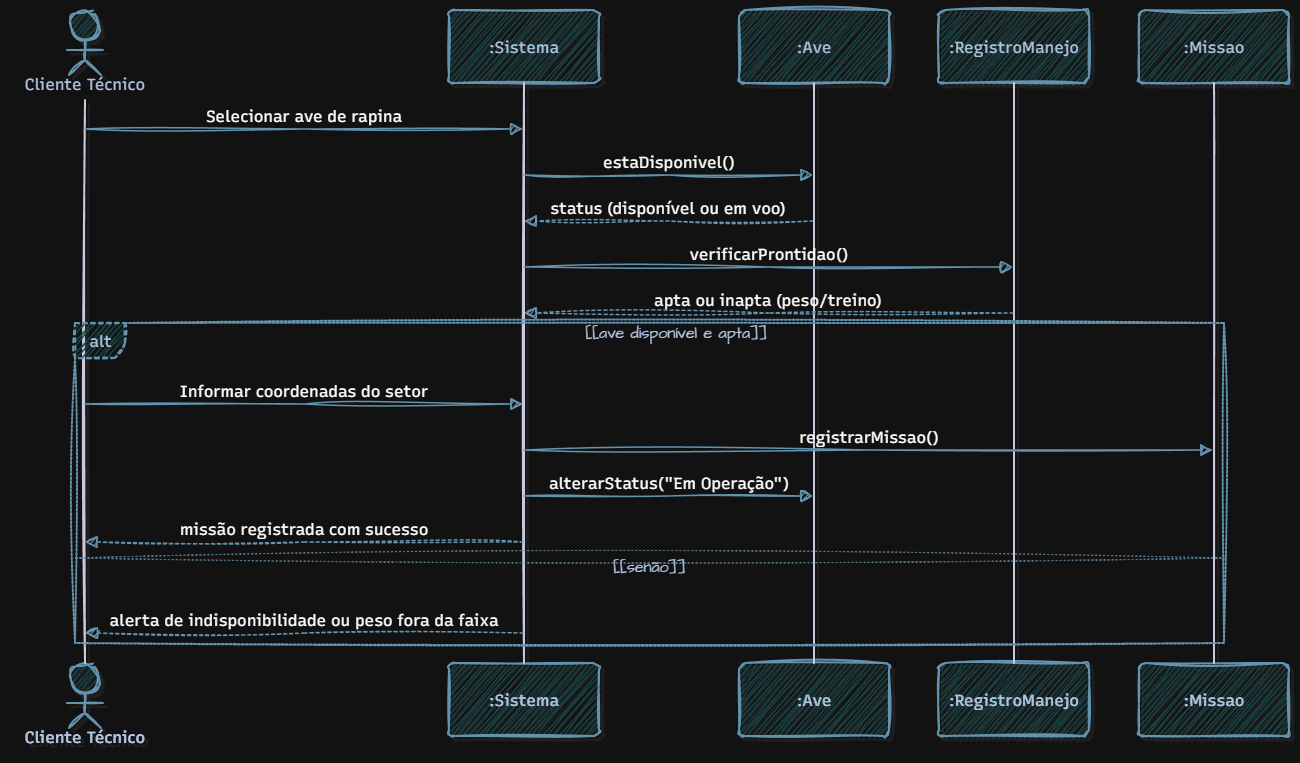

The diagram above was exported from draw.io. Its source (the exported page's mxGraphModel, read from the mxfile embedded in the PNG):
<mxGraphModel dx="1342" dy="870" grid="1" gridSize="6" guides="1" tooltips="1" connect="1" arrows="1" fold="1" page="1" pageScale="1" pageWidth="827" pageHeight="1169" math="0" shadow="0">
  <root>
    <mxCell id="0" />
    <mxCell id="1" parent="0" />
    <UserObject label="" mermaidData="{&#10;  &quot;data&quot;: &quot;sequenceDiagram\n    actor Cliente as Cliente Técnico\n    participant Sistema as :Sistema\n    participant Ave as :Ave\n    participant Manejo as :RegistroManejo\n    participant Missao as :Missao\n\n    Cliente-&gt;&gt;Sistema: Selecionar ave de rapina\n    Sistema-&gt;&gt;Ave: estaDisponivel()\n    Ave--&gt;&gt;Sistema: status (disponível ou em voo)\n\n    Sistema-&gt;&gt;Manejo: verificarProntidao()\n    Manejo--&gt;&gt;Sistema: apta ou inapta (peso/treino)\n\n    alt [ave disponível e apta]\n        Cliente-&gt;&gt;Sistema: Informar coordenadas do setor\n        Sistema-&gt;&gt;Missao: registrarMissao()\n        Sistema-&gt;&gt;Ave: alterarStatus(\&quot;Em Operação\&quot;)\n        Sistema--&gt;&gt;Cliente: missão registrada com sucesso\n    else [senão]\n        Sistema--&gt;&gt;Cliente: alerta de indisponibilidade ou peso fora da faixa\n    end&quot;,&#10;  &quot;config&quot;: null,&#10;  &quot;version&quot;: &quot;12&quot;&#10;}" id="0pCLg4Igck0yAosBJsF_-1">
      <mxCell connectable="0" parent="1" style="group;transparentBounds=1;editIcon=1;lockedGroup=0;groupPadding=10;sketch=1;hachureGap=4;jiggle=2;curveFitting=1;fontFamily=Architects Daughter;fontSource=https%3A%2F%2Ffonts.googleapis.com%2Fcss%3Ffamily%3DArchitects%2BDaughter;labelBackgroundColor=none;fontColor=#1D3557;" vertex="1">
        <mxGeometry as="geometry" />
      </mxCell>
    </UserObject>
    <UserObject label="Cliente Técnico" mermaidId="n:Cliente" mermaidBaseStyle="html=1;shape=umlLifeline;perimeter=lifelinePerimeter;whiteSpace=wrap;container=1;dropTarget=0;collapsible=0;recursiveResize=0;outlineConnect=0;portConstraint=eastwest;newEdgeStyle={&quot;edgeStyle&quot;:&quot;sequenceEdgeStyle&quot;,&quot;libavoidRouting&quot;:0,&quot;curved&quot;:0,&quot;rounded&quot;:0};lifelineDashed=0;strokeWidth=2;rounded=1;absoluteArcSize=1;arcSize=12;lifelineColor=#28253D;fillColor=#FDF4FF;strokeColor=#E879F9;fontColor=#28253D;participant=seqActorStick;verticalAlign=bottom;align=center;spacingBottom=4;size=90;lifelineMirror=1;fontFamily=Recursive;fontSize=16;shadow=1;shadowColor=#000000;shadowOffsetX=4;shadowOffsetY=4;shadowBlur=0;shadowOpacity=6;" mermaidBaseValue="Cliente Técnico" id="0pCLg4Igck0yAosBJsF_-2">
      <mxCell parent="0pCLg4Igck0yAosBJsF_-1" style="html=1;shape=umlLifeline;perimeter=lifelinePerimeter;whiteSpace=wrap;container=1;dropTarget=0;collapsible=0;recursiveResize=0;outlineConnect=0;portConstraint=eastwest;newEdgeStyle={&quot;edgeStyle&quot;:&quot;sequenceEdgeStyle&quot;,&quot;libavoidRouting&quot;:0,&quot;curved&quot;:0,&quot;rounded&quot;:0};lifelineDashed=0;strokeWidth=2;rounded=1;absoluteArcSize=1;arcSize=12;lifelineColor=#28253D;fillColor=#A8DADC;strokeColor=#457B9D;fontColor=#1D3557;participant=seqActorStick;verticalAlign=bottom;align=center;spacingBottom=4;size=90;lifelineMirror=1;fontFamily=Recursive;fontSize=16;shadow=1;shadowColor=#000000;shadowOffsetX=4;shadowOffsetY=4;shadowBlur=0;shadowOpacity=6;fontSource=https%3A%2F%2Ffonts.googleapis.com%2Fcss%3Ffamily%3DRecursive;sketch=1;hachureGap=4;jiggle=2;curveFitting=1;labelBackgroundColor=none;" vertex="1">
        <mxGeometry height="743" width="150" x="28" y="28" as="geometry" />
      </mxCell>
    </UserObject>
    <UserObject label=":Sistema" mermaidId="n:Sistema" mermaidBaseStyle="html=1;shape=umlLifeline;perimeter=lifelinePerimeter;whiteSpace=wrap;container=1;dropTarget=0;collapsible=0;recursiveResize=0;outlineConnect=0;portConstraint=eastwest;newEdgeStyle={&quot;edgeStyle&quot;:&quot;sequenceEdgeStyle&quot;,&quot;libavoidRouting&quot;:0,&quot;curved&quot;:0,&quot;rounded&quot;:0};lifelineDashed=0;strokeWidth=2;rounded=1;absoluteArcSize=1;arcSize=12;lifelineColor=#28253D;fillColor=#F0FDFA;strokeColor=#2DD4BF;fontColor=#28253D;size=73;lifelineMirror=1;fontFamily=Recursive;fontSize=16;shadow=1;shadowColor=#000000;shadowOffsetX=4;shadowOffsetY=4;shadowBlur=0;shadowOpacity=6;" mermaidBaseValue=":Sistema" id="0pCLg4Igck0yAosBJsF_-3">
      <mxCell parent="0pCLg4Igck0yAosBJsF_-1" style="html=1;shape=umlLifeline;perimeter=lifelinePerimeter;whiteSpace=wrap;container=1;dropTarget=0;collapsible=0;recursiveResize=0;outlineConnect=0;portConstraint=eastwest;newEdgeStyle={&quot;edgeStyle&quot;:&quot;sequenceEdgeStyle&quot;,&quot;libavoidRouting&quot;:0,&quot;curved&quot;:0,&quot;rounded&quot;:0};lifelineDashed=0;strokeWidth=2;rounded=1;absoluteArcSize=1;arcSize=12;lifelineColor=#28253D;fillColor=#A8DADC;strokeColor=#457B9D;fontColor=#1D3557;size=73;lifelineMirror=1;fontFamily=Recursive;fontSize=16;shadow=1;shadowColor=#000000;shadowOffsetX=4;shadowOffsetY=4;shadowBlur=0;shadowOpacity=6;fontSource=https%3A%2F%2Ffonts.googleapis.com%2Fcss%3Ffamily%3DRecursive;sketch=1;hachureGap=4;jiggle=2;curveFitting=1;labelBackgroundColor=none;" vertex="1">
        <mxGeometry height="726" width="150" x="467" y="28" as="geometry" />
      </mxCell>
    </UserObject>
    <UserObject label=":Ave" mermaidId="n:Ave" mermaidBaseStyle="html=1;shape=umlLifeline;perimeter=lifelinePerimeter;whiteSpace=wrap;container=1;dropTarget=0;collapsible=0;recursiveResize=0;outlineConnect=0;portConstraint=eastwest;newEdgeStyle={&quot;edgeStyle&quot;:&quot;sequenceEdgeStyle&quot;,&quot;libavoidRouting&quot;:0,&quot;curved&quot;:0,&quot;rounded&quot;:0};lifelineDashed=0;strokeWidth=2;rounded=1;absoluteArcSize=1;arcSize=12;lifelineColor=#28253D;fillColor=#FFF7ED;strokeColor=#FB923C;fontColor=#28253D;size=73;lifelineMirror=1;fontFamily=Recursive;fontSize=16;shadow=1;shadowColor=#000000;shadowOffsetX=4;shadowOffsetY=4;shadowBlur=0;shadowOpacity=6;" mermaidBaseValue=":Ave" id="0pCLg4Igck0yAosBJsF_-4">
      <mxCell parent="0pCLg4Igck0yAosBJsF_-1" style="html=1;shape=umlLifeline;perimeter=lifelinePerimeter;whiteSpace=wrap;container=1;dropTarget=0;collapsible=0;recursiveResize=0;outlineConnect=0;portConstraint=eastwest;newEdgeStyle={&quot;edgeStyle&quot;:&quot;sequenceEdgeStyle&quot;,&quot;libavoidRouting&quot;:0,&quot;curved&quot;:0,&quot;rounded&quot;:0};lifelineDashed=0;strokeWidth=2;rounded=1;absoluteArcSize=1;arcSize=12;lifelineColor=#28253D;fillColor=#A8DADC;strokeColor=#457B9D;fontColor=#1D3557;size=73;lifelineMirror=1;fontFamily=Recursive;fontSize=16;shadow=1;shadowColor=#000000;shadowOffsetX=4;shadowOffsetY=4;shadowBlur=0;shadowOpacity=6;fontSource=https%3A%2F%2Ffonts.googleapis.com%2Fcss%3Ffamily%3DRecursive;sketch=1;hachureGap=4;jiggle=2;curveFitting=1;labelBackgroundColor=none;" vertex="1">
        <mxGeometry height="726" width="150" x="757" y="28" as="geometry" />
      </mxCell>
    </UserObject>
    <UserObject label=":RegistroManejo" mermaidId="n:Manejo" mermaidBaseStyle="html=1;shape=umlLifeline;perimeter=lifelinePerimeter;whiteSpace=wrap;container=1;dropTarget=0;collapsible=0;recursiveResize=0;outlineConnect=0;portConstraint=eastwest;newEdgeStyle={&quot;edgeStyle&quot;:&quot;sequenceEdgeStyle&quot;,&quot;libavoidRouting&quot;:0,&quot;curved&quot;:0,&quot;rounded&quot;:0};lifelineDashed=0;strokeWidth=2;rounded=1;absoluteArcSize=1;arcSize=12;lifelineColor=#28253D;fillColor=#ECFEFF;strokeColor=#22D3EE;fontColor=#28253D;size=73;lifelineMirror=1;fontFamily=Recursive;fontSize=16;shadow=1;shadowColor=#000000;shadowOffsetX=4;shadowOffsetY=4;shadowBlur=0;shadowOpacity=6;" mermaidBaseValue=":RegistroManejo" id="0pCLg4Igck0yAosBJsF_-5">
      <mxCell parent="0pCLg4Igck0yAosBJsF_-1" style="html=1;shape=umlLifeline;perimeter=lifelinePerimeter;whiteSpace=wrap;container=1;dropTarget=0;collapsible=0;recursiveResize=0;outlineConnect=0;portConstraint=eastwest;newEdgeStyle={&quot;edgeStyle&quot;:&quot;sequenceEdgeStyle&quot;,&quot;libavoidRouting&quot;:0,&quot;curved&quot;:0,&quot;rounded&quot;:0};lifelineDashed=0;strokeWidth=2;rounded=1;absoluteArcSize=1;arcSize=12;lifelineColor=#28253D;fillColor=#A8DADC;strokeColor=#457B9D;fontColor=#1D3557;size=73;lifelineMirror=1;fontFamily=Recursive;fontSize=16;shadow=1;shadowColor=#000000;shadowOffsetX=4;shadowOffsetY=4;shadowBlur=0;shadowOpacity=6;fontSource=https%3A%2F%2Ffonts.googleapis.com%2Fcss%3Ffamily%3DRecursive;sketch=1;hachureGap=4;jiggle=2;curveFitting=1;labelBackgroundColor=none;" vertex="1">
        <mxGeometry height="726" width="150" x="957" y="28" as="geometry" />
      </mxCell>
    </UserObject>
    <UserObject label=":Missao" mermaidId="n:Missao" mermaidBaseStyle="html=1;shape=umlLifeline;perimeter=lifelinePerimeter;whiteSpace=wrap;container=1;dropTarget=0;collapsible=0;recursiveResize=0;outlineConnect=0;portConstraint=eastwest;newEdgeStyle={&quot;edgeStyle&quot;:&quot;sequenceEdgeStyle&quot;,&quot;libavoidRouting&quot;:0,&quot;curved&quot;:0,&quot;rounded&quot;:0};lifelineDashed=0;strokeWidth=2;rounded=1;absoluteArcSize=1;arcSize=12;lifelineColor=#28253D;fillColor=#F0FDF4;strokeColor=#4ADE80;fontColor=#28253D;size=73;lifelineMirror=1;fontFamily=Recursive;fontSize=16;shadow=1;shadowColor=#000000;shadowOffsetX=4;shadowOffsetY=4;shadowBlur=0;shadowOpacity=6;" mermaidBaseValue=":Missao" id="0pCLg4Igck0yAosBJsF_-6">
      <mxCell parent="0pCLg4Igck0yAosBJsF_-1" style="html=1;shape=umlLifeline;perimeter=lifelinePerimeter;whiteSpace=wrap;container=1;dropTarget=0;collapsible=0;recursiveResize=0;outlineConnect=0;portConstraint=eastwest;newEdgeStyle={&quot;edgeStyle&quot;:&quot;sequenceEdgeStyle&quot;,&quot;libavoidRouting&quot;:0,&quot;curved&quot;:0,&quot;rounded&quot;:0};lifelineDashed=0;strokeWidth=2;rounded=1;absoluteArcSize=1;arcSize=12;lifelineColor=#28253D;fillColor=#A8DADC;strokeColor=#457B9D;fontColor=#1D3557;size=73;lifelineMirror=1;fontFamily=Recursive;fontSize=16;shadow=1;shadowColor=#000000;shadowOffsetX=4;shadowOffsetY=4;shadowBlur=0;shadowOpacity=6;fontSource=https%3A%2F%2Ffonts.googleapis.com%2Fcss%3Ffamily%3DRecursive;sketch=1;hachureGap=4;jiggle=2;curveFitting=1;labelBackgroundColor=none;" vertex="1">
        <mxGeometry height="726" width="150" x="1157" y="28" as="geometry" />
      </mxCell>
    </UserObject>
    <UserObject label="alt" mermaidId="n:f0" mermaidBaseStyle="html=1;shape=umlFrame;dashed=1;fixDash=1;dashPattern=2 2;strokeWidth=2;pointerEvents=0;dropTarget=0;fillColor=#ffffff;strokeColor=#28253D;fontSize=16;align=center;verticalAlign=middle;fontFamily=Recursive;fontColor=#28253D;height=35;width=50;" mermaidBaseValue="alt" id="0pCLg4Igck0yAosBJsF_-7">
      <mxCell parent="0pCLg4Igck0yAosBJsF_-1" style="html=1;shape=umlFrame;dashed=1;fixDash=1;dashPattern=2 2;strokeWidth=2;pointerEvents=0;dropTarget=0;fillColor=#A8DADC;strokeColor=#457B9D;fontSize=16;align=center;verticalAlign=middle;fontFamily=Recursive;fontColor=#1D3557;height=35;width=50;fontSource=https%3A%2F%2Ffonts.googleapis.com%2Fcss%3Ffamily%3DRecursive;sketch=1;hachureGap=4;jiggle=2;curveFitting=1;labelBackgroundColor=none;" vertex="1">
        <mxGeometry height="320" width="1149" x="93" y="341" as="geometry" />
      </mxCell>
    </UserObject>
    <mxCell id="0pCLg4Igck0yAosBJsF_-8" parent="0pCLg4Igck0yAosBJsF_-7" style="text;strokeColor=none;fillColor=none;align=center;verticalAlign=middle;whiteSpace=wrap;fontSize=16;fontFamily=Architects Daughter;fontColor=#1D3557;fontSource=https%3A%2F%2Ffonts.googleapis.com%2Fcss%3Ffamily%3DArchitects%2BDaughter;labelBackgroundColor=none;" value="[[ave disponível e apta]]" vertex="1">
      <mxGeometry height="16" width="1095" x="54" y="2" as="geometry" />
    </mxCell>
    <mxCell id="0pCLg4Igck0yAosBJsF_-9" parent="0pCLg4Igck0yAosBJsF_-7" style="shape=line;dashed=1;fixDash=1;dashPattern=2 2;strokeColor=#457B9D;sketch=1;hachureGap=4;jiggle=2;curveFitting=1;fontFamily=Architects Daughter;fontSource=https%3A%2F%2Ffonts.googleapis.com%2Fcss%3Ffamily%3DArchitects%2BDaughter;labelBackgroundColor=none;fillColor=#A8DADC;fontColor=#1D3557;" vertex="1">
      <mxGeometry height="1" width="1149" y="234" as="geometry" />
    </mxCell>
    <mxCell id="0pCLg4Igck0yAosBJsF_-10" parent="0pCLg4Igck0yAosBJsF_-7" style="text;strokeColor=none;fillColor=none;align=center;verticalAlign=middle;whiteSpace=wrap;fontSize=16;fontFamily=Architects Daughter;fontColor=#1D3557;fontSource=https%3A%2F%2Ffonts.googleapis.com%2Fcss%3Ffamily%3DArchitects%2BDaughter;labelBackgroundColor=none;" value="[[senão]]" vertex="1">
      <mxGeometry height="16" width="1149" y="236" as="geometry" />
    </mxCell>
    <UserObject label="Selecionar ave de rapina" mermaidId="e:Cliente-&gt;Sistema#0" mermaidBaseStyle="endArrow=block;endSize=9;verticalAlign=bottom;spacingBottom=2;edgeStyle=sequenceEdgeStyle;libavoidRouting=0;curved=0;rounded=0;fontSize=16;labelBackgroundColor=none;strokeWidth=1.5;strokeColor=#28253D;fontColor=#28253D;fontFamily=Recursive;" mermaidBaseValue="Selecionar ave de rapina" id="0pCLg4Igck0yAosBJsF_-11">
      <mxCell edge="1" parent="0pCLg4Igck0yAosBJsF_-1" source="0pCLg4Igck0yAosBJsF_-2" style="endArrow=block;endSize=9;verticalAlign=bottom;spacingBottom=2;edgeStyle=sequenceEdgeStyle;libavoidRouting=0;curved=0;rounded=0;fontSize=16;labelBackgroundColor=none;strokeWidth=1.5;strokeColor=#457B9D;fontColor=default;fontFamily=Recursive;fontSource=https%3A%2F%2Ffonts.googleapis.com%2Fcss%3Ffamily%3DRecursive;sketch=1;hachureGap=4;jiggle=2;curveFitting=1;" target="0pCLg4Igck0yAosBJsF_-3">
        <mxGeometry relative="1" as="geometry">
          <Array as="points">
            <mxPoint x="323" y="147" />
          </Array>
          <mxPoint x="103" y="147" as="sourcePoint" />
          <mxPoint x="542" y="147" as="targetPoint" />
        </mxGeometry>
      </mxCell>
    </UserObject>
    <UserObject label="estaDisponivel()" mermaidId="e:Sistema-&gt;Ave#0" mermaidBaseStyle="endArrow=block;endSize=9;verticalAlign=bottom;spacingBottom=2;edgeStyle=sequenceEdgeStyle;libavoidRouting=0;curved=0;rounded=0;fontSize=16;labelBackgroundColor=none;strokeWidth=1.5;strokeColor=#28253D;fontColor=#28253D;fontFamily=Recursive;" mermaidBaseValue="estaDisponivel()" id="0pCLg4Igck0yAosBJsF_-12">
      <mxCell edge="1" parent="0pCLg4Igck0yAosBJsF_-1" source="0pCLg4Igck0yAosBJsF_-3" style="endArrow=block;endSize=9;verticalAlign=bottom;spacingBottom=2;edgeStyle=sequenceEdgeStyle;libavoidRouting=0;curved=0;rounded=0;fontSize=16;labelBackgroundColor=none;strokeWidth=1.5;strokeColor=#457B9D;fontColor=default;fontFamily=Recursive;fontSource=https%3A%2F%2Ffonts.googleapis.com%2Fcss%3Ffamily%3DRecursive;sketch=1;hachureGap=4;jiggle=2;curveFitting=1;" target="0pCLg4Igck0yAosBJsF_-4">
        <mxGeometry relative="1" as="geometry">
          <Array as="points">
            <mxPoint x="687" y="193" />
          </Array>
          <mxPoint x="542" y="193" as="sourcePoint" />
          <mxPoint x="832" y="193" as="targetPoint" />
        </mxGeometry>
      </mxCell>
    </UserObject>
    <UserObject label="status (disponível ou em voo)" mermaidId="e:Ave-&gt;Sistema#0" mermaidBaseStyle="dashed=1;fixDash=1;dashPattern=3 3;endArrow=block;endSize=9;verticalAlign=bottom;spacingBottom=2;edgeStyle=sequenceEdgeStyle;libavoidRouting=0;curved=0;rounded=0;fontSize=16;labelBackgroundColor=none;strokeWidth=1.5;strokeColor=#28253D;fontColor=#28253D;fontFamily=Recursive;" mermaidBaseValue="status (disponível ou em voo)" id="0pCLg4Igck0yAosBJsF_-13">
      <mxCell edge="1" parent="0pCLg4Igck0yAosBJsF_-1" source="0pCLg4Igck0yAosBJsF_-4" style="dashed=1;fixDash=1;dashPattern=3 3;endArrow=block;endSize=9;verticalAlign=bottom;spacingBottom=2;edgeStyle=sequenceEdgeStyle;libavoidRouting=0;curved=0;rounded=0;fontSize=16;labelBackgroundColor=none;strokeWidth=1.5;strokeColor=#457B9D;fontColor=default;fontFamily=Recursive;fontSource=https%3A%2F%2Ffonts.googleapis.com%2Fcss%3Ffamily%3DRecursive;sketch=1;hachureGap=4;jiggle=2;curveFitting=1;" target="0pCLg4Igck0yAosBJsF_-3">
        <mxGeometry relative="1" as="geometry">
          <Array as="points">
            <mxPoint x="687" y="239" />
          </Array>
          <mxPoint x="832" y="239" as="sourcePoint" />
          <mxPoint x="542" y="239" as="targetPoint" />
        </mxGeometry>
      </mxCell>
    </UserObject>
    <UserObject label="verificarProntidao()" mermaidId="e:Sistema-&gt;Manejo#0" mermaidBaseStyle="endArrow=block;endSize=9;verticalAlign=bottom;spacingBottom=2;edgeStyle=sequenceEdgeStyle;libavoidRouting=0;curved=0;rounded=0;fontSize=16;labelBackgroundColor=none;strokeWidth=1.5;strokeColor=#28253D;fontColor=#28253D;fontFamily=Recursive;" mermaidBaseValue="verificarProntidao()" id="0pCLg4Igck0yAosBJsF_-14">
      <mxCell edge="1" parent="0pCLg4Igck0yAosBJsF_-1" source="0pCLg4Igck0yAosBJsF_-3" style="endArrow=block;endSize=9;verticalAlign=bottom;spacingBottom=2;edgeStyle=sequenceEdgeStyle;libavoidRouting=0;curved=0;rounded=0;fontSize=16;labelBackgroundColor=none;strokeWidth=1.5;strokeColor=#457B9D;fontColor=default;fontFamily=Recursive;fontSource=https%3A%2F%2Ffonts.googleapis.com%2Fcss%3Ffamily%3DRecursive;sketch=1;hachureGap=4;jiggle=2;curveFitting=1;" target="0pCLg4Igck0yAosBJsF_-5">
        <mxGeometry relative="1" as="geometry">
          <Array as="points">
            <mxPoint x="787" y="285" />
          </Array>
          <mxPoint x="542" y="285" as="sourcePoint" />
          <mxPoint x="1032" y="285" as="targetPoint" />
        </mxGeometry>
      </mxCell>
    </UserObject>
    <UserObject label="apta ou inapta (peso/treino)" mermaidId="e:Manejo-&gt;Sistema#0" mermaidBaseStyle="dashed=1;fixDash=1;dashPattern=3 3;endArrow=block;endSize=9;verticalAlign=bottom;spacingBottom=2;edgeStyle=sequenceEdgeStyle;libavoidRouting=0;curved=0;rounded=0;fontSize=16;labelBackgroundColor=none;strokeWidth=1.5;strokeColor=#28253D;fontColor=#28253D;fontFamily=Recursive;" mermaidBaseValue="apta ou inapta (peso/treino)" id="0pCLg4Igck0yAosBJsF_-15">
      <mxCell edge="1" parent="0pCLg4Igck0yAosBJsF_-1" source="0pCLg4Igck0yAosBJsF_-5" style="dashed=1;fixDash=1;dashPattern=3 3;endArrow=block;endSize=9;verticalAlign=bottom;spacingBottom=2;edgeStyle=sequenceEdgeStyle;libavoidRouting=0;curved=0;rounded=0;fontSize=16;labelBackgroundColor=none;strokeWidth=1.5;strokeColor=#457B9D;fontColor=default;fontFamily=Recursive;fontSource=https%3A%2F%2Ffonts.googleapis.com%2Fcss%3Ffamily%3DRecursive;sketch=1;hachureGap=4;jiggle=2;curveFitting=1;" target="0pCLg4Igck0yAosBJsF_-3">
        <mxGeometry relative="1" as="geometry">
          <Array as="points">
            <mxPoint x="787" y="331" />
          </Array>
          <mxPoint x="1032" y="331" as="sourcePoint" />
          <mxPoint x="542" y="331" as="targetPoint" />
        </mxGeometry>
      </mxCell>
    </UserObject>
    <UserObject label="Informar coordenadas do setor" mermaidId="e:Cliente-&gt;Sistema#1" mermaidBaseStyle="endArrow=block;endSize=9;verticalAlign=bottom;spacingBottom=2;edgeStyle=sequenceEdgeStyle;libavoidRouting=0;curved=0;rounded=0;fontSize=16;labelBackgroundColor=none;strokeWidth=1.5;strokeColor=#28253D;fontColor=#28253D;fontFamily=Recursive;" mermaidBaseValue="Informar coordenadas do setor" id="0pCLg4Igck0yAosBJsF_-16">
      <mxCell edge="1" parent="0pCLg4Igck0yAosBJsF_-1" source="0pCLg4Igck0yAosBJsF_-2" style="endArrow=block;endSize=9;verticalAlign=bottom;spacingBottom=2;edgeStyle=sequenceEdgeStyle;libavoidRouting=0;curved=0;rounded=0;fontSize=16;labelBackgroundColor=none;strokeWidth=1.5;strokeColor=#457B9D;fontColor=default;fontFamily=Recursive;fontSource=https%3A%2F%2Ffonts.googleapis.com%2Fcss%3Ffamily%3DRecursive;sketch=1;hachureGap=4;jiggle=2;curveFitting=1;" target="0pCLg4Igck0yAosBJsF_-3">
        <mxGeometry relative="1" as="geometry">
          <Array as="points">
            <mxPoint x="323" y="422" />
          </Array>
          <mxPoint x="103" y="422" as="sourcePoint" />
          <mxPoint x="542" y="422" as="targetPoint" />
        </mxGeometry>
      </mxCell>
    </UserObject>
    <UserObject label="registrarMissao()" mermaidId="e:Sistema-&gt;Missao#0" mermaidBaseStyle="endArrow=block;endSize=9;verticalAlign=bottom;spacingBottom=2;edgeStyle=sequenceEdgeStyle;libavoidRouting=0;curved=0;rounded=0;fontSize=16;labelBackgroundColor=none;strokeWidth=1.5;strokeColor=#28253D;fontColor=#28253D;fontFamily=Recursive;" mermaidBaseValue="registrarMissao()" id="0pCLg4Igck0yAosBJsF_-17">
      <mxCell edge="1" parent="0pCLg4Igck0yAosBJsF_-1" source="0pCLg4Igck0yAosBJsF_-3" style="endArrow=block;endSize=9;verticalAlign=bottom;spacingBottom=2;edgeStyle=sequenceEdgeStyle;libavoidRouting=0;curved=0;rounded=0;fontSize=16;labelBackgroundColor=none;strokeWidth=1.5;strokeColor=#457B9D;fontColor=default;fontFamily=Recursive;fontSource=https%3A%2F%2Ffonts.googleapis.com%2Fcss%3Ffamily%3DRecursive;sketch=1;hachureGap=4;jiggle=2;curveFitting=1;" target="0pCLg4Igck0yAosBJsF_-6">
        <mxGeometry relative="1" as="geometry">
          <Array as="points">
            <mxPoint x="887" y="468" />
          </Array>
          <mxPoint x="542" y="468" as="sourcePoint" />
          <mxPoint x="1232" y="468" as="targetPoint" />
        </mxGeometry>
      </mxCell>
    </UserObject>
    <UserObject label="alterarStatus(&quot;Em Operação&quot;)" mermaidId="e:Sistema-&gt;Ave#1" mermaidBaseStyle="endArrow=block;endSize=9;verticalAlign=bottom;spacingBottom=2;edgeStyle=sequenceEdgeStyle;libavoidRouting=0;curved=0;rounded=0;fontSize=16;labelBackgroundColor=none;strokeWidth=1.5;strokeColor=#28253D;fontColor=#28253D;fontFamily=Recursive;" mermaidBaseValue="alterarStatus(&quot;Em Operação&quot;)" id="0pCLg4Igck0yAosBJsF_-18">
      <mxCell edge="1" parent="0pCLg4Igck0yAosBJsF_-1" source="0pCLg4Igck0yAosBJsF_-3" style="endArrow=block;endSize=9;verticalAlign=bottom;spacingBottom=2;edgeStyle=sequenceEdgeStyle;libavoidRouting=0;curved=0;rounded=0;fontSize=16;labelBackgroundColor=none;strokeWidth=1.5;strokeColor=#457B9D;fontColor=default;fontFamily=Recursive;fontSource=https%3A%2F%2Ffonts.googleapis.com%2Fcss%3Ffamily%3DRecursive;sketch=1;hachureGap=4;jiggle=2;curveFitting=1;" target="0pCLg4Igck0yAosBJsF_-4">
        <mxGeometry relative="1" as="geometry">
          <Array as="points">
            <mxPoint x="687" y="514" />
          </Array>
          <mxPoint x="542" y="514" as="sourcePoint" />
          <mxPoint x="832" y="514" as="targetPoint" />
        </mxGeometry>
      </mxCell>
    </UserObject>
    <UserObject label="missão registrada com sucesso" mermaidId="e:Sistema-&gt;Cliente#0" mermaidBaseStyle="dashed=1;fixDash=1;dashPattern=3 3;endArrow=block;endSize=9;verticalAlign=bottom;spacingBottom=2;edgeStyle=sequenceEdgeStyle;libavoidRouting=0;curved=0;rounded=0;fontSize=16;labelBackgroundColor=none;strokeWidth=1.5;strokeColor=#28253D;fontColor=#28253D;fontFamily=Recursive;" mermaidBaseValue="missão registrada com sucesso" id="0pCLg4Igck0yAosBJsF_-19">
      <mxCell edge="1" parent="0pCLg4Igck0yAosBJsF_-1" source="0pCLg4Igck0yAosBJsF_-3" style="dashed=1;fixDash=1;dashPattern=3 3;endArrow=block;endSize=9;verticalAlign=bottom;spacingBottom=2;edgeStyle=sequenceEdgeStyle;libavoidRouting=0;curved=0;rounded=0;fontSize=16;labelBackgroundColor=none;strokeWidth=1.5;strokeColor=#457B9D;fontColor=default;fontFamily=Recursive;fontSource=https%3A%2F%2Ffonts.googleapis.com%2Fcss%3Ffamily%3DRecursive;sketch=1;hachureGap=4;jiggle=2;curveFitting=1;" target="0pCLg4Igck0yAosBJsF_-2">
        <mxGeometry relative="1" as="geometry">
          <Array as="points">
            <mxPoint x="323" y="560" />
          </Array>
          <mxPoint x="542" y="560" as="sourcePoint" />
          <mxPoint x="103" y="560" as="targetPoint" />
        </mxGeometry>
      </mxCell>
    </UserObject>
    <UserObject label="alerta de indisponibilidade ou peso fora da faixa" mermaidId="e:Sistema-&gt;Cliente#1" mermaidBaseStyle="dashed=1;fixDash=1;dashPattern=3 3;endArrow=block;endSize=9;verticalAlign=bottom;spacingBottom=2;edgeStyle=sequenceEdgeStyle;libavoidRouting=0;curved=0;rounded=0;fontSize=16;labelBackgroundColor=none;strokeWidth=1.5;strokeColor=#28253D;fontColor=#28253D;fontFamily=Recursive;" mermaidBaseValue="alerta de indisponibilidade ou peso fora da faixa" id="0pCLg4Igck0yAosBJsF_-20">
      <mxCell edge="1" parent="0pCLg4Igck0yAosBJsF_-1" source="0pCLg4Igck0yAosBJsF_-3" style="dashed=1;fixDash=1;dashPattern=3 3;endArrow=block;endSize=9;verticalAlign=bottom;spacingBottom=2;edgeStyle=sequenceEdgeStyle;libavoidRouting=0;curved=0;rounded=0;fontSize=16;labelBackgroundColor=none;strokeWidth=1.5;strokeColor=#457B9D;fontColor=default;fontFamily=Recursive;fontSource=https%3A%2F%2Ffonts.googleapis.com%2Fcss%3Ffamily%3DRecursive;sketch=1;hachureGap=4;jiggle=2;curveFitting=1;" target="0pCLg4Igck0yAosBJsF_-2">
        <mxGeometry relative="1" as="geometry">
          <Array as="points">
            <mxPoint x="323" y="651" />
          </Array>
          <mxPoint x="542" y="651" as="sourcePoint" />
          <mxPoint x="103" y="651" as="targetPoint" />
        </mxGeometry>
      </mxCell>
    </UserObject>
  </root>
</mxGraphModel>